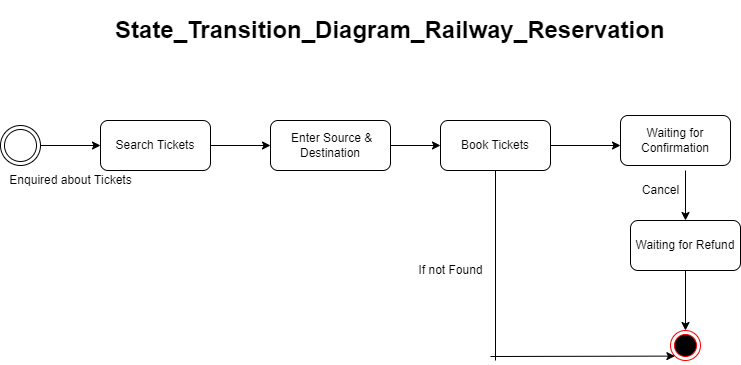

The diagram above was exported from draw.io. Its source (the exported page's mxGraphModel, read from the mxfile embedded in the PNG):
<mxGraphModel dx="868" dy="1493" grid="1" gridSize="10" guides="1" tooltips="1" connect="1" arrows="1" fold="1" page="1" pageScale="1" pageWidth="850" pageHeight="1100" math="0" shadow="0">
  <root>
    <mxCell id="0" />
    <mxCell id="1" parent="0" />
    <mxCell id="JFRu6COT4TgAK2xH2_HU-3" value="" style="edgeStyle=orthogonalEdgeStyle;rounded=0;orthogonalLoop=1;jettySize=auto;html=1;entryX=0;entryY=0.5;entryDx=0;entryDy=0;" edge="1" parent="1" source="JFRu6COT4TgAK2xH2_HU-1" target="JFRu6COT4TgAK2xH2_HU-4">
      <mxGeometry relative="1" as="geometry">
        <mxPoint x="170" y="90" as="targetPoint" />
      </mxGeometry>
    </mxCell>
    <mxCell id="JFRu6COT4TgAK2xH2_HU-1" value="" style="ellipse;shape=doubleEllipse;html=1;dashed=0;whitespace=wrap;aspect=fixed;" vertex="1" parent="1">
      <mxGeometry x="90" y="75" width="40" height="40" as="geometry" />
    </mxCell>
    <mxCell id="JFRu6COT4TgAK2xH2_HU-6" value="" style="edgeStyle=orthogonalEdgeStyle;rounded=0;orthogonalLoop=1;jettySize=auto;html=1;" edge="1" parent="1" source="JFRu6COT4TgAK2xH2_HU-4">
      <mxGeometry relative="1" as="geometry">
        <mxPoint x="360" y="95" as="targetPoint" />
      </mxGeometry>
    </mxCell>
    <mxCell id="JFRu6COT4TgAK2xH2_HU-4" value="Search Tickets" style="rounded=1;whiteSpace=wrap;html=1;" vertex="1" parent="1">
      <mxGeometry x="190" y="70" width="110" height="50" as="geometry" />
    </mxCell>
    <mxCell id="JFRu6COT4TgAK2xH2_HU-13" value="" style="edgeStyle=orthogonalEdgeStyle;rounded=0;orthogonalLoop=1;jettySize=auto;html=1;" edge="1" parent="1" source="JFRu6COT4TgAK2xH2_HU-7" target="JFRu6COT4TgAK2xH2_HU-9">
      <mxGeometry relative="1" as="geometry" />
    </mxCell>
    <mxCell id="JFRu6COT4TgAK2xH2_HU-7" value="&lt;span&gt;&amp;nbsp;Enter Source &amp;amp; Destination&lt;/span&gt;" style="rounded=1;whiteSpace=wrap;html=1;" vertex="1" parent="1">
      <mxGeometry x="360" y="70" width="120" height="50" as="geometry" />
    </mxCell>
    <mxCell id="JFRu6COT4TgAK2xH2_HU-11" value="" style="edgeStyle=orthogonalEdgeStyle;rounded=0;orthogonalLoop=1;jettySize=auto;html=1;" edge="1" parent="1" source="JFRu6COT4TgAK2xH2_HU-9">
      <mxGeometry relative="1" as="geometry">
        <mxPoint x="710" y="95" as="targetPoint" />
      </mxGeometry>
    </mxCell>
    <mxCell id="JFRu6COT4TgAK2xH2_HU-9" value="Book Tickets" style="rounded=1;whiteSpace=wrap;html=1;" vertex="1" parent="1">
      <mxGeometry x="530" y="70" width="110" height="50" as="geometry" />
    </mxCell>
    <mxCell id="JFRu6COT4TgAK2xH2_HU-15" value="" style="edgeStyle=orthogonalEdgeStyle;rounded=0;orthogonalLoop=1;jettySize=auto;html=1;entryX=0.5;entryY=0;entryDx=0;entryDy=0;" edge="1" parent="1" target="JFRu6COT4TgAK2xH2_HU-14">
      <mxGeometry relative="1" as="geometry">
        <mxPoint x="775" y="120" as="sourcePoint" />
      </mxGeometry>
    </mxCell>
    <mxCell id="f77onKoc_yC_ONK10t_--4" value="" style="edgeStyle=orthogonalEdgeStyle;rounded=0;orthogonalLoop=1;jettySize=auto;html=1;" edge="1" parent="1" source="JFRu6COT4TgAK2xH2_HU-14" target="f77onKoc_yC_ONK10t_--2">
      <mxGeometry relative="1" as="geometry" />
    </mxCell>
    <mxCell id="JFRu6COT4TgAK2xH2_HU-14" value="Waiting for Refund" style="rounded=1;whiteSpace=wrap;html=1;" vertex="1" parent="1">
      <mxGeometry x="720" y="170" width="110" height="50" as="geometry" />
    </mxCell>
    <mxCell id="JFRu6COT4TgAK2xH2_HU-16" value="Waiting for Confirmation" style="rounded=1;whiteSpace=wrap;html=1;" vertex="1" parent="1">
      <mxGeometry x="710" y="65" width="110" height="50" as="geometry" />
    </mxCell>
    <mxCell id="JFRu6COT4TgAK2xH2_HU-21" value="&lt;h1&gt;State_Transition_Diagram_Railway_Reservation&lt;/h1&gt;" style="text;html=1;strokeColor=none;fillColor=none;spacing=5;spacingTop=-20;whiteSpace=wrap;overflow=hidden;rounded=0;" vertex="1" parent="1">
      <mxGeometry x="200" y="-40" width="590" height="90" as="geometry" />
    </mxCell>
    <mxCell id="f77onKoc_yC_ONK10t_--2" value="" style="ellipse;html=1;shape=endState;fillColor=#000000;strokeColor=#ff0000;" vertex="1" parent="1">
      <mxGeometry x="760" y="280" width="30" height="30" as="geometry" />
    </mxCell>
    <mxCell id="f77onKoc_yC_ONK10t_--6" value="" style="endArrow=classic;html=1;rounded=0;entryX=0;entryY=1;entryDx=0;entryDy=0;" edge="1" parent="1" target="f77onKoc_yC_ONK10t_--2">
      <mxGeometry width="50" height="50" relative="1" as="geometry">
        <mxPoint x="580" y="306" as="sourcePoint" />
        <mxPoint x="610" y="220" as="targetPoint" />
      </mxGeometry>
    </mxCell>
    <mxCell id="f77onKoc_yC_ONK10t_--7" value="If not Found" style="text;html=1;align=center;verticalAlign=middle;resizable=0;points=[];autosize=1;strokeColor=none;fillColor=none;" vertex="1" parent="1">
      <mxGeometry x="500" y="210" width="80" height="20" as="geometry" />
    </mxCell>
    <mxCell id="f77onKoc_yC_ONK10t_--8" value="Cancel" style="text;html=1;align=center;verticalAlign=middle;resizable=0;points=[];autosize=1;strokeColor=none;fillColor=none;" vertex="1" parent="1">
      <mxGeometry x="725" y="130" width="50" height="20" as="geometry" />
    </mxCell>
    <mxCell id="f77onKoc_yC_ONK10t_--9" value="Enquired about Tickets" style="text;html=1;align=center;verticalAlign=middle;resizable=0;points=[];autosize=1;strokeColor=none;fillColor=none;" vertex="1" parent="1">
      <mxGeometry x="90" y="120" width="140" height="20" as="geometry" />
    </mxCell>
    <mxCell id="f77onKoc_yC_ONK10t_--10" value="" style="endArrow=none;html=1;rounded=0;" edge="1" parent="1" target="JFRu6COT4TgAK2xH2_HU-9">
      <mxGeometry width="50" height="50" relative="1" as="geometry">
        <mxPoint x="585" y="310" as="sourcePoint" />
        <mxPoint x="600" y="240" as="targetPoint" />
      </mxGeometry>
    </mxCell>
  </root>
</mxGraphModel>